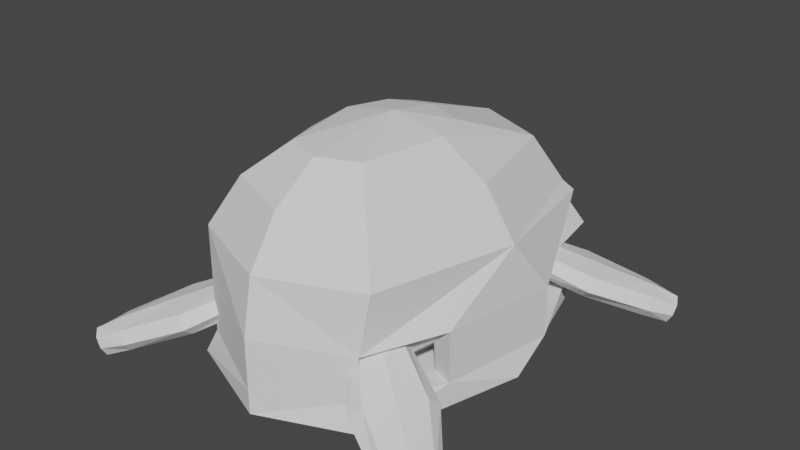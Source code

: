 # Source: turtle.blend  (saved by Blender 2.93.21; exported with 4.5.12 LTS)
import bpy
from mathutils import Matrix  # noqa: F401  (used for matrix-valued properties, if any)

bpy.ops.wm.read_factory_settings(use_empty=True)
scene = bpy.context.scene
scene.name = 'Scene'

# ---- collections
col_collection = bpy.data.collections.new('Collection'); scene.collection.children.link(col_collection)

# ---- world
world_world = bpy.data.worlds.new('World'); scene.world = world_world
world_world.use_nodes = True; world_world.node_tree.nodes.clear()
_N = world_world.node_tree.nodes; _L = world_world.node_tree.links
n0 = _N.new('ShaderNodeOutputWorld'); n0.name = 'World Output'; n0.location = (300, 300)
n1 = _N.new('ShaderNodeBackground'); n1.name = 'Background'; n1.location = (10, 300)
n1.inputs[0].default_value = (0.05088, 0.05088, 0.05088, 1.0)
_L.new(n1.outputs[0], n0.inputs[0])
n0.is_active_output = True
world_world.color = (0.05088, 0.05088, 0.05088)
world_world.use_sun_shadow = False
world_world.sun_shadow_jitter_overblur = 0.0

# ---- meshes
me_sphere = bpy.data.meshes.new('Sphere')
me_sphere.from_pydata([(-6.429e-08, 0.4186, 0.8442), (-6.429e-08, 1.043, 0.6274), (-6.429e-08, 1.26, 0.303), (-4.298e-08, 1.116, 0.2333), (0.2706, 0.3065, 0.8442), (0.5, 0.8361, 0.6274), (0.6533, 0.9894, 0.303), (0.539, 0.8926, 0.2333), (0.3827, 0.03592, 0.8442), (0.7071, 0.03592, 0.6274), (0.9239, 0.03592, 0.303), (0.7883, 0.3166, -0.07967), (0.2706, -0.5576, 0.8442), (0.5, -0.787, 0.6274), (0.6533, -0.9403, 0.303), (0.457, -0.8565, -0.1063), (-6.208e-08, -0.6697, 0.8442), (-3.228e-08, -0.9941, 0.6274), (-3.228e-08, -1.211, 0.303), (-6.208e-08, -1.067, -0.07967), (-1.261e-07, 0.03592, 0.9203), (-0.2706, -0.5576, 0.8442), (-0.5, -0.787, 0.6274), (-0.6533, -0.9403, 0.303), (-0.457, -0.8565, -0.1063), (-0.3827, 0.03592, 0.8442), (-0.7071, 0.03592, 0.6274), (-0.9239, 0.03592, 0.303), (-0.7883, 0.3166, -0.07967), (-0.2706, 0.3065, 0.8442), (-0.5, 0.8361, 0.6274), (-0.6533, 0.9894, 0.303), (-0.539, 0.8926, 0.2333), (0.5799, 0.9293, -0.4327), (-4.817e-08, 1.169, -0.4327), (0.8399, 0.3167, -0.4327), (0.4919, -0.8876, -0.406), (-6.208e-08, -1.12, -0.4327), (-0.4919, -0.8876, -0.406), (-0.8399, 0.3167, -0.4327), (-0.5799, 0.9293, -0.4327), (0.7071, 1.043, -0.6004), (-6.707e-08, 1.336, -0.6004), (1.0, 0.03592, -0.6004), (0.7071, -0.9941, -0.6004), (-6.486e-08, -1.287, -0.6004), (-0.7071, -0.9941, -0.6004), (-1.0, 0.03592, -0.6004), (-0.7071, 1.043, -0.6004), (0.7071, 1.043, 0.2333), (-6.429e-08, 1.336, 0.2333), (1.0, 0.3172, -0.07967), (0.6002, -0.9841, -0.1063), (-6.208e-08, -1.287, -0.07967), (-0.6002, -0.9841, -0.1063), (-1.0, 0.3172, -0.07967), (-0.7071, 1.043, 0.2333), (0.539, 0.8926, 0.2681), (-5.113e-08, 1.116, 0.2681), (0.7883, 0.03529, 0.2681), (0.5383, -0.8438, 0.2681), (-7.023e-08, -1.067, 0.2681), (-0.5383, -0.8438, 0.2681), (-0.7883, 0.03529, 0.2681), (-0.539, 0.8926, 0.2681), (0.7071, 1.043, -0.4327), (-6.429e-08, 1.336, -0.4327), (1.0, 0.3172, -0.4327), (0.6002, -0.9841, -0.406), (-6.208e-08, -1.287, -0.4327), (-0.6002, -0.9841, -0.406), (-1.0, 0.3172, -0.4327), (-0.7071, 1.043, -0.4327), (0.5799, 0.9293, -0.5112), (-5e-08, 1.169, -0.5112), (0.8399, 0.03544, -0.5112), (0.5794, -0.8804, -0.5112), (-6.391e-08, -1.12, -0.5112), (-0.5794, -0.8804, -0.5112), (-0.8399, 0.03544, -0.5112), (-0.5799, 0.9293, -0.5112), (-0.8536, -0.4791, -0.4327), (-0.8536, -0.4791, -0.07967), (-0.6633, -0.4043, -0.07967), (-0.7096, -0.4225, -0.4327), (0.8536, -0.4791, -0.07967), (0.8536, -0.4791, -0.4327), (0.6633, -0.4043, -0.07967), (0.7096, -0.4225, -0.4327)], [], [(50, 2, 6, 49), (1, 0, 4, 5), (2, 1, 5, 6), (0, 20, 4), (6, 5, 9, 10), (4, 20, 8), (49, 6, 10, 51), (5, 4, 8, 9), (8, 20, 12), (51, 10, 14, 52, 85), (9, 8, 12, 13), (10, 9, 13, 14), (52, 14, 18, 53), (13, 12, 16, 17), (14, 13, 17, 18), (12, 20, 16), (18, 17, 22, 23), (16, 20, 21), (53, 18, 23, 54), (17, 16, 21, 22), (23, 22, 26, 27), (21, 20, 25), (54, 23, 27, 55, 82), (22, 21, 25, 26), (55, 27, 31, 56), (26, 25, 29, 30), (27, 26, 30, 31), (25, 20, 29), (56, 31, 2, 50), (30, 29, 0, 1), (31, 30, 1, 2), (29, 20, 0), (67, 86, 68, 44, 43), (11, 87, 15, 60, 59), (36, 88, 35, 75, 76), (42, 41, 43, 44, 45, 46, 47, 48), (66, 65, 41, 42), (72, 66, 42, 48), (70, 81, 71, 47, 46), (68, 69, 45, 44), (65, 67, 43, 41), (71, 72, 48, 47), (69, 70, 46, 45), (7, 3, 50, 49), (11, 7, 49, 51), (51, 67, 35, 11), (36, 15, 52, 68), (15, 36, 37, 19), (32, 28, 55, 56), (3, 32, 56, 50), (58, 57, 59, 60, 61, 62, 63, 64), (3, 7, 57, 58), (32, 3, 58, 64), (24, 83, 28, 63, 62), (15, 19, 61, 60), (7, 11, 59, 57), (28, 32, 64, 63), (19, 24, 62, 61), (34, 33, 65, 66), (33, 35, 67, 65), (85, 87, 88, 86), (24, 19, 37, 38), (38, 70, 54, 24), (55, 28, 39, 71), (39, 40, 72, 71), (40, 34, 66, 72), (74, 80, 79, 78, 77, 76, 75, 73), (33, 34, 74, 73), (34, 40, 80, 74), (39, 84, 38, 78, 79), (37, 36, 76, 77), (35, 33, 73, 75), (40, 39, 79, 80), (38, 37, 77, 78), (82, 83, 84, 81), (55, 71, 81, 82), (28, 83, 84, 39), (24, 54, 82, 83), (70, 38, 84, 81), (51, 85, 86, 67), (11, 35, 88, 87), (68, 86, 88, 36), (52, 53, 69, 68), (54, 70, 69, 53), (85, 52, 15, 87)])
_uv = me_sphere.uv_layers.new(name='UVMap')
_uv.uv.foreach_set('vector', [0.75, 0.5, 0.75, 0.625, 0.625, 0.625, 0.625, 0.5, 0.75, 0.75, 0.75, 0.875, 0.625, 0.875, 0.625, 0.75, 0.75, 0.625, 0.75, 0.75, 0.625, 0.75, 0.625, 0.625, 0.75, 0.875, 0.6875, 1.0, 0.625, 0.875, 0.625, 0.625, 0.625, 0.75, 0.5, 0.75, 0.5, 0.625, 0.625, 0.875, 0.5625, 1.0, 0.5, 0.875, 0.625, 0.5, 0.625, 0.625, 0.5, 0.625, 0.5, 0.5, 0.625, 0.75, 0.625, 0.875, 0.5, 0.875, 0.5, 0.75, 0.5, 0.875, 0.4375, 1.0, 0.375, 0.875, 0.5, 0.5, 0.5, 0.625, 0.375, 0.625, 0.375, 0.5, 0.4375, 0.5, 0.5, 0.75, 0.5, 0.875, 0.375, 0.875, 0.375, 0.75, 0.5, 0.625, 0.5, 0.75, 0.375, 0.75, 0.375, 0.625, 0.375, 0.5, 0.375, 0.625, 0.25, 0.625, 0.25, 0.5, 0.375, 0.75, 0.375, 0.875, 0.25, 0.875, 0.25, 0.75, 0.375, 0.625, 0.375, 0.75, 0.25, 0.75, 0.25, 0.625, 0.375, 0.875, 0.3125, 1.0, 0.25, 0.875, 0.25, 0.625, 0.25, 0.75, 0.125, 0.75, 0.125, 0.625, 0.25, 0.875, 0.1875, 1.0, 0.125, 0.875, 0.25, 0.5, 0.25, 0.625, 0.125, 0.625, 0.125, 0.5, 0.25, 0.75, 0.25, 0.875, 0.125, 0.875, 0.125, 0.75, 0.125, 0.625, 0.125, 0.75, 0.0, 0.75, 0.0, 0.625, 0.125, 0.875, 0.0625, 1.0, 0.0, 0.875, 0.125, 0.5, 0.125, 0.625, 0.0, 0.625, 0.0, 0.5, 0.0625, 0.5, 0.125, 0.75, 0.125, 0.875, 0.0, 0.875, 0.0, 0.75, 1.0, 0.5, 1.0, 0.625, 0.875, 0.625, 0.875, 0.5, 1.0, 0.75, 1.0, 0.875, 0.875, 0.875, 0.875, 0.75, 1.0, 0.625, 1.0, 0.75, 0.875, 0.75, 0.875, 0.625, 1.0, 0.875, 0.9375, 1.0, 0.875, 0.875, 0.875, 0.5, 0.875, 0.625, 0.75, 0.625, 0.75, 0.5, 0.875, 0.75, 0.875, 0.875, 0.75, 0.875, 0.75, 0.75, 0.875, 0.625, 0.875, 0.75, 0.75, 0.75, 0.75, 0.625, 0.875, 0.875, 0.8125, 1.0, 0.75, 0.875, 0.5, 0.5, 0.4375, 0.5, 0.375, 0.5, 0.375, 0.5, 0.5, 0.5, 0.5123, 0.5, 0.4499, 0.5, 0.3875, 0.5, 0.3875, 0.5, 0.5123, 0.5, 0.3839, 0.5, 0.4465, 0.5, 0.5091, 0.5, 0.5091, 0.5, 0.3839, 0.5, 0.75, 0.5, 0.625, 0.5, 0.5, 0.5, 0.375, 0.5, 0.25, 0.5, 0.125, 0.5, 1.0, 0.5, 0.875, 0.5, 0.75, 0.5, 0.625, 0.5, 0.625, 0.5, 0.75, 0.5, 0.875, 0.5, 0.75, 0.5, 0.75, 0.5, 0.875, 0.5, 0.125, 0.5, 0.0625, 0.5, 0.0, 0.5, 0.0, 0.5, 0.125, 0.5, 0.375, 0.5, 0.25, 0.5, 0.25, 0.5, 0.375, 0.5, 0.625, 0.5, 0.5, 0.5, 0.5, 0.5, 0.625, 0.5, 1.0, 0.5, 0.875, 0.5, 0.875, 0.5, 1.0, 0.5, 0.25, 0.5, 0.125, 0.5, 0.125, 0.5, 0.25, 0.5, 0.6325, 0.5, 0.7347, 0.5, 0.75, 0.5, 0.625, 0.5, 0.5123, 0.5, 0.6325, 0.5, 0.625, 0.5, 0.5, 0.5, 0.5, 0.5, 0.5, 0.5, 0.5091, 0.5, 0.5123, 0.5, 0.3839, 0.5, 0.3875, 0.5, 0.0, 0.0, 0.375, 0.5, 0.3875, 0.5, 0.3839, 0.5, 0.2796, 0.5, 0.2908, 0.5, 0.8337, 0.5, 0.8577, 0.5, 1.0, 0.5, 0.875, 0.5, 0.7347, 0.5, 0.8337, 0.5, 0.875, 0.5, 0.75, 0.5, 0.7347, 0.5, 0.6325, 0.5, 0.5123, 0.5, 0.3875, 0.5, 0.2908, 0.5, 0.2608, 0.5, 0.8577, 0.5, 0.8337, 0.5, 0.7347, 0.5, 0.6325, 0.5, 0.6325, 0.5, 0.7347, 0.5, 0.8337, 0.5, 0.7347, 0.5, 0.7347, 0.5, 0.8337, 0.5, 0.2608, 0.5, 0.5593, 0.5, 0.8577, 0.5, 0.8577, 0.5, 0.2608, 0.5, 0.3875, 0.5, 0.2908, 0.5, 0.2908, 0.5, 0.3875, 0.5, 0.6325, 0.5, 0.5123, 0.5, 0.5123, 0.5, 0.6325, 0.5, 0.8577, 0.5, 0.8337, 0.5, 0.8337, 0.5, 0.8577, 0.5, 0.2908, 0.5, 0.2608, 0.5, 0.2608, 0.5, 0.2908, 0.5, 0.7386, 0.5, 0.6306, 0.5, 0.625, 0.5, 0.75, 0.5, 0.6306, 0.5, 0.5091, 0.5, 0.5, 0.5, 0.625, 0.5, 0.0, 0.0, 0.0, 0.0, 0.0, 0.0, 0.0, 0.0, 0.2608, 0.5, 0.2908, 0.5, 0.2796, 0.5, 0.2308, 0.5, 0.2308, 0.5, 0.125, 0.5, 0.125, 0.5, 0.2608, 0.5, 1.0, 0.5, 0.8577, 0.5, 0.8889, 0.5, 1.0, 0.5, 0.8889, 0.5, 0.8445, 0.5, 0.875, 0.5, 1.0, 0.5, 0.8445, 0.5, 0.7386, 0.5, 0.75, 0.5, 0.875, 0.5, 0.7386, 0.5, 0.8445, 0.5, 0.8889, 0.5, 0.2308, 0.5, 0.2796, 0.5, 0.3839, 0.5, 0.5091, 0.5, 0.6306, 0.5, 0.6306, 0.5, 0.7386, 0.5, 0.7386, 0.5, 0.6306, 0.5, 0.7386, 0.5, 0.8445, 0.5, 0.8445, 0.5, 0.7386, 0.5, 0.8889, 0.5, 0.5599, 0.5, 0.2308, 0.5, 0.2308, 0.5, 0.8889, 0.5, 0.2796, 0.5, 0.3839, 0.5, 0.3839, 0.5, 0.2796, 0.5, 0.5091, 0.5, 0.6306, 0.5, 0.6306, 0.5, 0.5091, 0.5, 0.8445, 0.5, 0.8889, 0.5, 0.8889, 0.5, 0.8445, 0.5, 0.2308, 0.5, 0.2796, 0.5, 0.2796, 0.5, 0.2308, 0.5, 0.0, 0.0, 0.0, 0.0, 0.0, 0.0, 0.0, 0.0, 1.0, 0.5, 1.0, 0.5, 0.0625, 0.5, 0.0, 0.0, 0.8577, 0.5, 0.0, 0.0, 0.5599, 0.5, 0.8889, 0.5, 0.2608, 0.5, 0.125, 0.5, 0.0, 0.0, 0.5593, 0.5, 0.125, 0.5, 0.2308, 0.5, 0.0, 0.0, 0.0625, 0.5, 0.5, 0.5, 0.0, 0.0, 0.4375, 0.5, 0.5, 0.5, 0.5123, 0.5, 0.5091, 0.5, 0.4465, 0.5, 0.0, 0.0, 0.375, 0.5, 0.4375, 0.5, 0.0, 0.0, 0.3839, 0.5, 0.0, 0.0, 0.25, 0.5, 0.25, 0.5, 0.375, 0.5, 0.125, 0.5, 0.125, 0.5, 0.25, 0.5, 0.25, 0.5, 0.0, 0.0, 0.0, 0.0, 0.3875, 0.5, 0.0, 0.0])
me_sphere.use_remesh_fix_poles = True
me_sphere.use_remesh_preserve_attributes = False
me_sphere.update()
me_icosphere = bpy.data.meshes.new('Icosphere')
me_icosphere.from_pydata([(-0.005019, -0.05081, -0.4431), (0.5905, -0.6863, -0.1752), (-0.2325, -1.079, -0.1752), (-0.7411, -0.05081, -0.1752), (-0.2667, 1.318, -0.2017), (0.5905, 0.5847, -0.1752), (0.2224, -1.079, 0.177), (-0.6005, -0.6863, 0.177), (-0.6005, 0.5847, 0.177), (0.317, 1.249, 0.2866), (0.7311, -0.05081, 0.177), (-0.005019, -0.05081, 0.4449), (-0.1387, -0.6552, -0.3707), (0.345, -0.4243, -0.3707), (0.2113, -1.029, -0.2133), (0.695, -0.05081, -0.2133), (0.345, 0.3227, -0.3707), (-0.4377, -0.05081, -0.3707), (-0.5714, -0.6552, -0.2133), (-0.1387, 0.5536, -0.3707), (-0.5714, 0.5536, -0.2133), (0.3115, 1.253, -0.2499), (0.7777, -0.4243, -0.03976), (0.7777, 0.3227, -0.03976), (-0.005019, -1.26, -0.03976), (0.4787, -1.029, -0.03976), (-0.7877, -0.4243, -0.03976), (-0.4887, -1.029, 0.04153), (-0.6053, 1.224, -0.01475), (-0.7877, 0.3227, -0.03976), (0.6547, 1.212, 0.003607), (0.02679, 1.517, 0.02829), (0.5613, -0.6552, 0.215), (-0.2214, -1.029, 0.215), (-0.7051, -0.05081, 0.215), (-0.2622, 1.183, 0.3201), (0.5613, 0.5536, 0.215), (0.1287, -0.6552, 0.3725), (0.4276, -0.05081, 0.3725), (-0.355, -0.4243, 0.3725), (-0.355, 0.3227, 0.3725), (0.1287, 0.5536, 0.3725)], [], [(0, 13, 12), (1, 13, 15), (0, 12, 17), (0, 17, 19), (0, 19, 16), (1, 15, 22), (2, 14, 24), (3, 18, 26), (4, 20, 28), (5, 21, 30), (1, 22, 25), (2, 24, 27), (3, 26, 29), (4, 28, 31), (5, 30, 23), (6, 32, 37), (7, 33, 39), (8, 34, 40), (9, 35, 41), (10, 36, 38), (38, 41, 11), (38, 36, 41), (36, 9, 41), (41, 40, 11), (41, 35, 40), (35, 8, 40), (40, 39, 11), (40, 34, 39), (34, 7, 39), (39, 37, 11), (39, 33, 37), (33, 6, 37), (37, 38, 11), (37, 32, 38), (32, 10, 38), (23, 36, 10), (23, 30, 36), (30, 9, 36), (31, 35, 9), (31, 28, 35), (28, 8, 35), (29, 34, 8), (29, 26, 34), (26, 7, 34), (27, 33, 7), (27, 24, 33), (24, 6, 33), (25, 32, 6), (25, 22, 32), (22, 10, 32), (30, 31, 9), (30, 21, 31), (21, 4, 31), (28, 29, 8), (28, 20, 29), (20, 3, 29), (26, 27, 7), (26, 18, 27), (18, 2, 27), (24, 25, 6), (24, 14, 25), (14, 1, 25), (22, 23, 10), (22, 15, 23), (15, 5, 23), (16, 21, 5), (16, 19, 21), (19, 4, 21), (19, 20, 4), (19, 17, 20), (17, 3, 20), (17, 18, 3), (17, 12, 18), (12, 2, 18), (15, 16, 5), (15, 13, 16), (13, 0, 16), (12, 14, 2), (12, 13, 14), (13, 1, 14)])
_uv = me_icosphere.uv_layers.new(name='UVMap')
_uv.uv.foreach_set('vector', [0.1818, 0.0, 0.2273, 0.07873, 0.1364, 0.07873, 0.2727, 0.1575, 0.3182, 0.07873, 0.3636, 0.1575, 0.9091, 0.0, 0.9545, 0.07873, 0.8636, 0.07873, 0.7273, 0.0, 0.7727, 0.07873, 0.6818, 0.07873, 0.5455, 0.0, 0.5909, 0.07873, 0.5, 0.07873, 0.2727, 0.1575, 0.3636, 0.1575, 0.3182, 0.2362, 0.09091, 0.1575, 0.1818, 0.1575, 0.1364, 0.2362, 0.8182, 0.1575, 0.9091, 0.1575, 0.8636, 0.2362, 0.6364, 0.1575, 0.7273, 0.1575, 0.6818, 0.2362, 0.4545, 0.1575, 0.5455, 0.1575, 0.5, 0.2362, 0.2727, 0.1575, 0.3182, 0.2362, 0.2273, 0.2362, 0.09091, 0.1575, 0.1364, 0.2362, 0.04546, 0.2362, 0.8182, 0.1575, 0.8636, 0.2362, 0.7727, 0.2362, 0.6364, 0.1575, 0.6818, 0.2362, 0.5909, 0.2362, 0.4545, 0.1575, 0.5, 0.2362, 0.4091, 0.2362, 0.1818, 0.3149, 0.2727, 0.3149, 0.2273, 0.3937, 0.0, 0.3149, 0.09091, 0.3149, 0.04546, 0.3937, 0.7273, 0.3149, 0.8182, 0.3149, 0.7727, 0.3937, 0.5455, 0.3149, 0.6364, 0.3149, 0.5909, 0.3937, 0.3636, 0.3149, 0.4545, 0.3149, 0.4091, 0.3937, 0.4091, 0.3937, 0.5, 0.3937, 0.4545, 0.4724, 0.4091, 0.3937, 0.4545, 0.3149, 0.5, 0.3937, 0.4545, 0.3149, 0.5455, 0.3149, 0.5, 0.3937, 0.5909, 0.3937, 0.6818, 0.3937, 0.6364, 0.4724, 0.5909, 0.3937, 0.6364, 0.3149, 0.6818, 0.3937, 0.6364, 0.3149, 0.7273, 0.3149, 0.6818, 0.3937, 0.7727, 0.3937, 0.8636, 0.3937, 0.8182, 0.4724, 0.7727, 0.3937, 0.8182, 0.3149, 0.8636, 0.3937, 0.8182, 0.3149, 0.9091, 0.3149, 0.8636, 0.3937, 0.04546, 0.3937, 0.1364, 0.3937, 0.09091, 0.4724, 0.04546, 0.3937, 0.09091, 0.3149, 0.1364, 0.3937, 0.09091, 0.3149, 0.1818, 0.3149, 0.1364, 0.3937, 0.2273, 0.3937, 0.3182, 0.3937, 0.2727, 0.4724, 0.2273, 0.3937, 0.2727, 0.3149, 0.3182, 0.3937, 0.2727, 0.3149, 0.3636, 0.3149, 0.3182, 0.3937, 0.4091, 0.2362, 0.4545, 0.3149, 0.3636, 0.3149, 0.4091, 0.2362, 0.5, 0.2362, 0.4545, 0.3149, 0.5, 0.2362, 0.5455, 0.3149, 0.4545, 0.3149, 0.5909, 0.2362, 0.6364, 0.3149, 0.5455, 0.3149, 0.5909, 0.2362, 0.6818, 0.2362, 0.6364, 0.3149, 0.6818, 0.2362, 0.7273, 0.3149, 0.6364, 0.3149, 0.7727, 0.2362, 0.8182, 0.3149, 0.7273, 0.3149, 0.7727, 0.2362, 0.8636, 0.2362, 0.8182, 0.3149, 0.8636, 0.2362, 0.9091, 0.3149, 0.8182, 0.3149, 0.04546, 0.2362, 0.09091, 0.3149, 0.0, 0.3149, 0.04546, 0.2362, 0.1364, 0.2362, 0.09091, 0.3149, 0.1364, 0.2362, 0.1818, 0.3149, 0.09091, 0.3149, 0.2273, 0.2362, 0.2727, 0.3149, 0.1818, 0.3149, 0.2273, 0.2362, 0.3182, 0.2362, 0.2727, 0.3149, 0.3182, 0.2362, 0.3636, 0.3149, 0.2727, 0.3149, 0.5, 0.2362, 0.5909, 0.2362, 0.5455, 0.3149, 0.5, 0.2362, 0.5455, 0.1575, 0.5909, 0.2362, 0.5455, 0.1575, 0.6364, 0.1575, 0.5909, 0.2362, 0.6818, 0.2362, 0.7727, 0.2362, 0.7273, 0.3149, 0.6818, 0.2362, 0.7273, 0.1575, 0.7727, 0.2362, 0.7273, 0.1575, 0.8182, 0.1575, 0.7727, 0.2362, 0.8636, 0.2362, 0.9545, 0.2362, 0.9091, 0.3149, 0.8636, 0.2362, 0.9091, 0.1575, 0.9545, 0.2362, 0.9091, 0.1575, 1.0, 0.1575, 0.9545, 0.2362, 0.1364, 0.2362, 0.2273, 0.2362, 0.1818, 0.3149, 0.1364, 0.2362, 0.1818, 0.1575, 0.2273, 0.2362, 0.1818, 0.1575, 0.2727, 0.1575, 0.2273, 0.2362, 0.3182, 0.2362, 0.4091, 0.2362, 0.3636, 0.3149, 0.3182, 0.2362, 0.3636, 0.1575, 0.4091, 0.2362, 0.3636, 0.1575, 0.4545, 0.1575, 0.4091, 0.2362, 0.5, 0.07873, 0.5455, 0.1575, 0.4545, 0.1575, 0.5, 0.07873, 0.5909, 0.07873, 0.5455, 0.1575, 0.5909, 0.07873, 0.6364, 0.1575, 0.5455, 0.1575, 0.6818, 0.07873, 0.7273, 0.1575, 0.6364, 0.1575, 0.6818, 0.07873, 0.7727, 0.07873, 0.7273, 0.1575, 0.7727, 0.07873, 0.8182, 0.1575, 0.7273, 0.1575, 0.8636, 0.07873, 0.9091, 0.1575, 0.8182, 0.1575, 0.8636, 0.07873, 0.9545, 0.07873, 0.9091, 0.1575, 0.9545, 0.07873, 1.0, 0.1575, 0.9091, 0.1575, 0.3636, 0.1575, 0.4091, 0.07873, 0.4545, 0.1575, 0.3636, 0.1575, 0.3182, 0.07873, 0.4091, 0.07873, 0.3182, 0.07873, 0.3636, 0.0, 0.4091, 0.07873, 0.1364, 0.07873, 0.1818, 0.1575, 0.09091, 0.1575, 0.1364, 0.07873, 0.2273, 0.07873, 0.1818, 0.1575, 0.2273, 0.07873, 0.2727, 0.1575, 0.1818, 0.1575])
me_icosphere.use_remesh_fix_poles = True
me_icosphere.use_remesh_preserve_attributes = False
me_icosphere.update()
me_cylinder = bpy.data.meshes.new('Cylinder')
me_cylinder.from_pydata([(1.359, 1.392, 0.1765), (0.5424, 0.7813, 0.6177), (1.393, 1.326, 0.1489), (0.6061, 0.6738, 0.5889), (1.388, 1.285, 0.08229), (0.6131, 0.6148, 0.5253), (1.347, 1.292, 0.01568), (0.5548, 0.6354, 0.4498), (1.293, 1.343, -0.01191), (0.4698, 0.727, 0.421), (1.26, 1.408, 0.01568), (0.406, 0.8345, 0.4498), (1.265, 1.449, 0.08229), (0.4027, 0.8963, 0.5253), (1.306, 1.443, 0.1489), (0.4574, 0.8728, 0.5889), (1.219, 1.287, 0.2655), (1.282, 1.179, 0.2367), (1.286, 1.117, 0.1611), (1.231, 1.141, 0.09755), (1.146, 1.232, 0.06874), (1.082, 1.34, 0.09755), (1.075, 1.399, 0.1611), (1.134, 1.378, 0.2367), (0.8831, 1.036, 0.4404), (0.9857, 0.8748, 0.4119), (1.005, 0.7911, 0.3432), (0.9308, 0.8338, 0.2746), (0.8054, 0.9778, 0.2461), (0.7027, 1.139, 0.2746), (0.683, 1.223, 0.3432), (0.7577, 1.18, 0.4119)], [], [(24, 1, 3, 25), (25, 3, 5, 26), (26, 5, 7, 27), (27, 7, 9, 28), (28, 9, 11, 29), (29, 11, 13, 30), (3, 1, 15, 13, 11, 9, 7, 5), (30, 13, 15, 31), (31, 15, 1, 24), (0, 2, 4, 6, 8, 10, 12, 14), (2, 0, 16, 17), (4, 2, 17, 18), (6, 4, 18, 19), (8, 6, 19, 20), (10, 8, 20, 21), (12, 10, 21, 22), (14, 12, 22, 23), (0, 14, 23, 16), (23, 31, 24, 16), (22, 30, 31, 23), (21, 29, 30, 22), (20, 28, 29, 21), (19, 27, 28, 20), (18, 26, 27, 19), (17, 25, 26, 18), (16, 24, 25, 17)])
_uv = me_cylinder.uv_layers.new(name='UVMap')
_uv.uv.foreach_set('vector', [1.0, 0.75, 1.0, 1.0, 0.875, 1.0, 0.875, 0.75, 0.875, 0.75, 0.875, 1.0, 0.75, 1.0, 0.75, 0.75, 0.75, 0.75, 0.75, 1.0, 0.625, 1.0, 0.625, 0.75, 0.625, 0.75, 0.625, 1.0, 0.5, 1.0, 0.5, 0.75, 0.5, 0.75, 0.5, 1.0, 0.375, 1.0, 0.375, 0.75, 0.375, 0.75, 0.375, 1.0, 0.25, 1.0, 0.25, 0.75, 0.4197, 0.4197, 0.25, 0.49, 0.08029, 0.4197, 0.01, 0.25, 0.08029, 0.08029, 0.25, 0.01, 0.4197, 0.08029, 0.49, 0.25, 0.25, 0.75, 0.25, 1.0, 0.125, 1.0, 0.125, 0.75, 0.125, 0.75, 0.125, 1.0, 0.0, 1.0, 0.0, 0.75, 0.75, 0.394, 0.8518, 0.3518, 0.894, 0.25, 0.8518, 0.1482, 0.75, 0.106, 0.6482, 0.1482, 0.606, 0.25, 0.6482, 0.3518, 0.8518, 0.3518, 0.75, 0.394, 0.75, 0.49, 0.9197, 0.4197, 0.894, 0.25, 0.8518, 0.3518, 0.9197, 0.4197, 0.99, 0.25, 0.8518, 0.1482, 0.894, 0.25, 0.99, 0.25, 0.9197, 0.08029, 0.75, 0.106, 0.8518, 0.1482, 0.9197, 0.08029, 0.75, 0.01, 0.6482, 0.1482, 0.75, 0.106, 0.75, 0.01, 0.5803, 0.08029, 0.606, 0.25, 0.6482, 0.1482, 0.5803, 0.08029, 0.51, 0.25, 0.6482, 0.3518, 0.606, 0.25, 0.51, 0.25, 0.5803, 0.4197, 0.75, 0.394, 0.6482, 0.3518, 0.5803, 0.4197, 0.75, 0.49, 0.125, 0.5, 0.125, 0.75, 0.0, 0.75, 0.0, 0.5, 0.25, 0.5, 0.25, 0.75, 0.125, 0.75, 0.125, 0.5, 0.375, 0.5, 0.375, 0.75, 0.25, 0.75, 0.25, 0.5, 0.5, 0.5, 0.5, 0.75, 0.375, 0.75, 0.375, 0.5, 0.625, 0.5, 0.625, 0.75, 0.5, 0.75, 0.5, 0.5, 0.75, 0.5, 0.75, 0.75, 0.625, 0.75, 0.625, 0.5, 0.875, 0.5, 0.875, 0.75, 0.75, 0.75, 0.75, 0.5, 1.0, 0.5, 1.0, 0.75, 0.875, 0.75, 0.875, 0.5])
me_cylinder.use_remesh_fix_poles = True
me_cylinder.use_remesh_preserve_attributes = False
me_cylinder.update()

# ---- objects
ob_shell = bpy.data.objects.new('Shell', me_sphere)
ob_torso = bpy.data.objects.new('Torso', me_icosphere)
ob_mirror = bpy.data.objects.new('Mirror', None)
ob_legs = bpy.data.objects.new('Legs', me_cylinder)

# ---- transforms, parenting, visibility, modifiers, constraints
ob_shell.location = (6.429e-08, -0.03592, 0.6955)
ob_torso.location = (0.005019, 0.05081, 0.5672)
ob_mirror.location = (0.0, 0.0, 0.0)
ob_legs.location = (0.0, 0.0, 0.0)
_m = ob_legs.modifiers.new('Mirror', 'MIRROR')
_m.use_axis = (True, True, False)
_m.mirror_object = ob_mirror

# ---- collection membership
col_collection.objects.link(ob_shell)
col_collection.objects.link(ob_torso)
col_collection.objects.link(ob_mirror)
col_collection.objects.link(ob_legs)

# ---- scene / render settings (as saved in the file)
scene.frame_start = 1; scene.frame_end = 250; scene.frame_set(2)
scene.render.engine = 'BLENDER_EEVEE_NEXT'
scene.cycles.use_denoising = False
scene.cycles.samples = 128
scene.cycles.sampling_pattern = 'TABULATED_SOBOL'
scene.cycles.use_adaptive_sampling = False
scene.cycles.use_light_tree = False
scene.view_settings.view_transform = 'Filmic'
bpy.context.view_layer.update()

# ---- added for rendering (the .blend has no active camera and no usable light): camera, sun
cam_auto = bpy.data.cameras.new('AutoCamera')
cam_auto.lens = 50.0
cam_auto.sensor_width = 36.0
cam_auto.clip_end = 1000.0
ob_auto_camera = bpy.data.objects.new('AutoCamera', cam_auto)
scene.collection.objects.link(ob_auto_camera)
ob_auto_camera.location = (4.08682, -4.84502, 4.07141)
ob_auto_camera.rotation_euler = (1.09748, -7.21219e-08, 0.694738)
scene.camera = ob_auto_camera
light_auto_sun = bpy.data.lights.new('AutoSun', 'SUN')
light_auto_sun.energy = 3.0
light_auto_sun.angle = 0.0523599
ob_auto_sun = bpy.data.objects.new('AutoSun', light_auto_sun)
scene.collection.objects.link(ob_auto_sun)
ob_auto_sun.rotation_euler = (0.872665, 0.174533, 0.523599)
bpy.context.view_layer.update()
